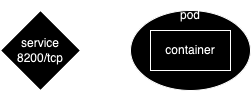

The diagram above was exported from draw.io. Its source (the exported page's mxGraphModel, read from the mxfile embedded in the PNG):
<mxGraphModel dx="392" dy="386" grid="1" gridSize="10" guides="1" tooltips="1" connect="1" arrows="1" fold="1" page="1" pageScale="1" pageWidth="827" pageHeight="1169" math="0" shadow="0">
  <root>
    <mxCell id="0" />
    <mxCell id="1" parent="0" />
    <mxCell id="ohw1pfpGGOrtdc19IRFN-5" style="edgeStyle=orthogonalEdgeStyle;rounded=0;orthogonalLoop=1;jettySize=auto;html=1;entryX=0;entryY=0.5;entryDx=0;entryDy=0;" edge="1" parent="1" source="ohw1pfpGGOrtdc19IRFN-2" target="ohw1pfpGGOrtdc19IRFN-4">
      <mxGeometry relative="1" as="geometry" />
    </mxCell>
    <mxCell id="ohw1pfpGGOrtdc19IRFN-2" value="service&lt;div&gt;8200/tcp&lt;/div&gt;" style="rhombus;whiteSpace=wrap;html=1;" vertex="1" parent="1">
      <mxGeometry x="250" y="340" width="80" height="80" as="geometry" />
    </mxCell>
    <mxCell id="ohw1pfpGGOrtdc19IRFN-4" value="" style="ellipse;whiteSpace=wrap;html=1;" vertex="1" parent="1">
      <mxGeometry x="380" y="340" width="120" height="80" as="geometry" />
    </mxCell>
    <mxCell id="ohw1pfpGGOrtdc19IRFN-7" value="container" style="rounded=0;whiteSpace=wrap;html=1;" vertex="1" parent="1">
      <mxGeometry x="400" y="360" width="80" height="40" as="geometry" />
    </mxCell>
    <mxCell id="ohw1pfpGGOrtdc19IRFN-8" value="pod" style="text;html=1;align=center;verticalAlign=middle;whiteSpace=wrap;rounded=0;" vertex="1" parent="1">
      <mxGeometry x="410" y="330" width="60" height="30" as="geometry" />
    </mxCell>
  </root>
</mxGraphModel>